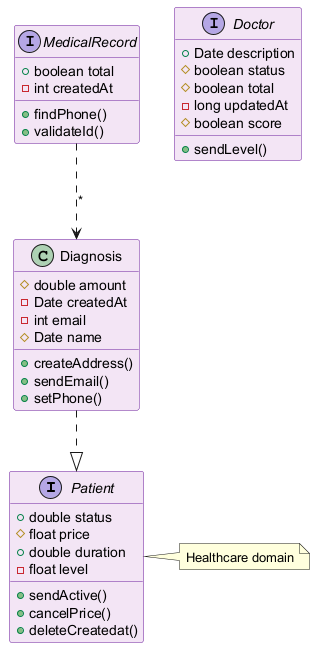

The diagram above was rendered by PlantUML. Its source (embedded in the PNG):
@startuml
skinparam backgroundColor #FFFFFF
skinparam classBackgroundColor #F3E5F5
skinparam classBorderColor #6A1B9A
interface Patient {
  +double status
  #float price
  +double duration
  -float level
  +sendActive()
  +cancelPrice()
  +deleteCreatedat()
}
interface MedicalRecord {
  +boolean total
  -int createdAt
  +findPhone()
  +validateId()
}
class Diagnosis {
  #double amount
  -Date createdAt
  -int email
  #Date name
  +createAddress()
  +sendEmail()
  +setPhone()
}
interface Doctor {
  +Date description
  #boolean status
  #boolean total
  -long updatedAt
  #boolean score
  +sendLevel()
}
Diagnosis ..|> Patient
MedicalRecord ..> Diagnosis : "*"
note right of Patient : Healthcare domain
@enduml